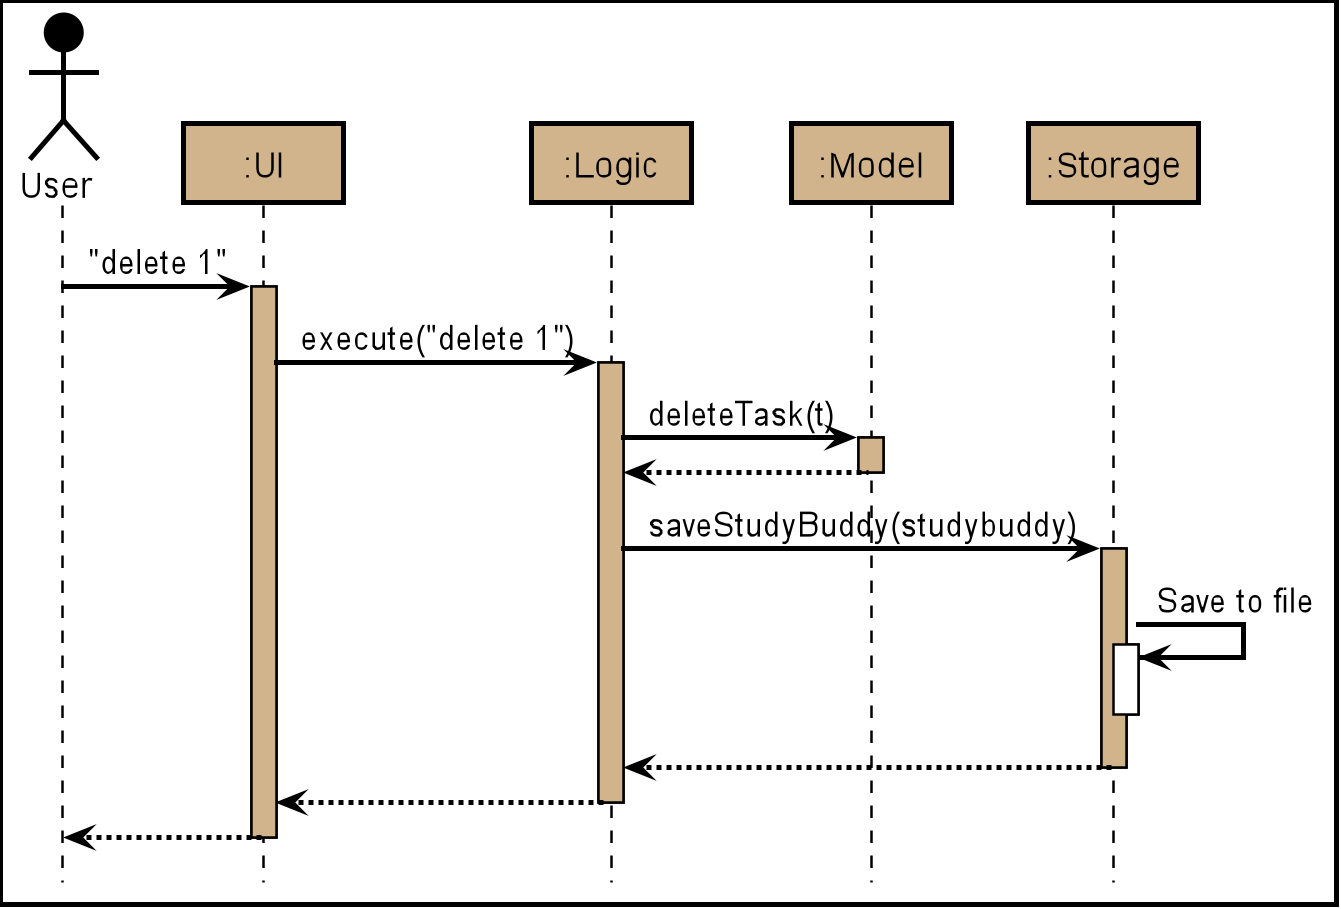

The diagram above was rendered by PlantUML. Its source (embedded in the PNG):
@startuml








skinparam BackgroundColor #FFFFFFF

skinparam Shadowing false

skinparam Class {
    FontColor #000000
    BorderThickness 1
    BorderColor #FFFFFF
    StereotypeFontColor #FFFFFF
    FontName Arial
}

skinparam Actor {
    BorderColor #000000
    Color #000000
    FontName Arial
}

skinparam Sequence {
    MessageAlign center
    BoxFontSize 15
    BoxPadding 0
    BoxFontColor #000000
    FontName Arial
}

skinparam Participant {
    FontColor #000000
    Padding 20
}

skinparam MinClassWidth 50
skinparam ParticipantPadding 10
skinparam Shadowing false
skinparam DefaultTextAlignment center
skinparam packageStyle Rectangle

hide footbox
hide members
hide circle

skinparam arrowColor #black
skinparam SequenceBoxBorderColor #black
skinparam SequenceParticipantBorderThickness 2
skinparam SequenceReferenceBorderThickness 2
skinparam DiagramBorderThickness 2
skinparam SequenceArrowThickness 2
skinparam SequenceLifeLineBorderColor #black
skinparam ParticipantBorderColor #black

Actor User as user #000000
Participant ":UI" as ui #D2B48C
Participant ":Logic" as logic #D2B48C
Participant ":Model" as model #D2B48C
Participant ":Storage" as storage #D2B48C

user -> ui : "delete 1"
activate ui #D2B48C

ui -> logic : execute("delete 1")
activate logic #D2B48C

logic -> model : deleteTask(t)
activate model #D2B48C

model --> logic
deactivate model

logic -> storage : saveStudyBuddy(studybuddy)
activate storage #D2B48C

storage -> storage : Save to file
activate storage #FFFFFF
deactivate storage

storage --> logic
deactivate storage

logic --> ui
deactivate logic

ui--> user
deactivate ui
@enduml